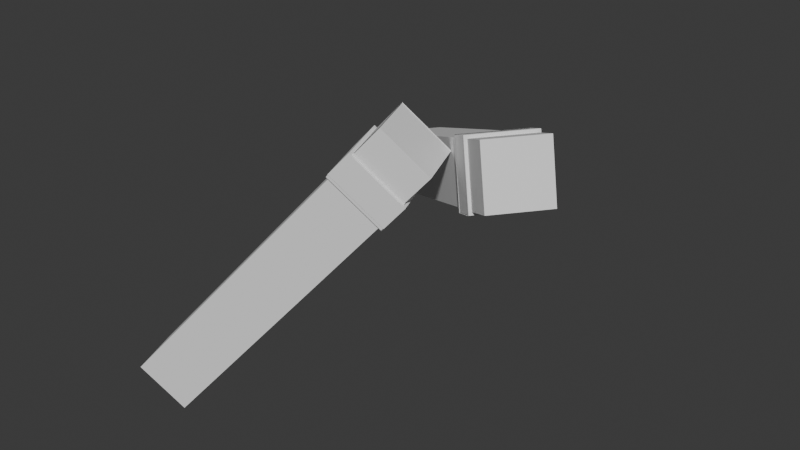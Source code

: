 # Source: untitled.blend  (saved by Blender 4.3.34; exported with 4.5.12 LTS)
import bpy
from mathutils import Matrix  # noqa: F401  (used for matrix-valued properties, if any)

bpy.ops.wm.read_factory_settings(use_empty=True)
scene = bpy.context.scene
scene.name = 'Scene'

# ---- materials (node trees are filled in below, after node groups)
mat_material_001 = bpy.data.materials.new('Material.001')
mat_material_001.roughness = 1.0
mat_none_008 = bpy.data.materials.new('None.008')
mat_none_008.roughness = 1.0

# ---- material node trees
mat_material_001.use_nodes = True; mat_material_001.node_tree.nodes.clear()
_N = mat_material_001.node_tree.nodes; _L = mat_material_001.node_tree.links
n0 = _N.new('ShaderNodeBsdfPrincipled'); n0.name = 'Principled BSDF'; n0.location = (0, 300)
n0.inputs[2].default_value = 1.0
n0.inputs[13].default_value = 0.0
n1 = _N.new('ShaderNodeOutputMaterial'); n1.name = 'Material Output'; n1.location = (280, 300)
_L.new(n0.outputs[0], n1.inputs[0])
n1.is_active_output = True
mat_none_008.use_nodes = True; mat_none_008.node_tree.nodes.clear()
_N = mat_none_008.node_tree.nodes; _L = mat_none_008.node_tree.links
n0 = _N.new('ShaderNodeBsdfPrincipled'); n0.name = 'Principled BSDF'; n0.location = (0, 300)
n0.inputs[2].default_value = 1.0
n0.inputs[13].default_value = 0.0
n1 = _N.new('ShaderNodeOutputMaterial'); n1.name = 'Material Output'; n1.location = (280, 300)
_L.new(n0.outputs[0], n1.inputs[0])
n1.is_active_output = True

# ---- world
world_world = bpy.data.worlds.new('World'); scene.world = world_world
world_world.use_nodes = True; world_world.node_tree.nodes.clear()
_N = world_world.node_tree.nodes; _L = world_world.node_tree.links
n0 = _N.new('ShaderNodeOutputWorld'); n0.name = 'World Output'; n0.location = (300, 300)
n1 = _N.new('ShaderNodeBackground'); n1.name = 'Background'; n1.location = (10, 300)
n1.inputs[0].default_value = (0.05088, 0.05088, 0.05088, 1.0)
_L.new(n1.outputs[0], n0.inputs[0])
n0.is_active_output = True
world_world.color = (0.05088, 0.05088, 0.05088)
world_world.sun_shadow_jitter_overblur = 0.0

# ---- meshes
me_right_wrist_001 = bpy.data.meshes.new('right_wrist.001')
me_right_wrist_001.from_pydata([(-658.8, -1396.0, 484.0), (-1383.0, -708.1, 773.8), (-1045.0, -1396.0, -481.6), (-1769.0, -708.1, -191.9), (-859.7, -1641.0, 564.4), (-1970.0, -953.6, -111.5), (-1246.0, -1641.0, -401.2), (-1584.0, -953.6, 854.1), (-925.2, -1721.0, 590.6), (-1311.0, -1721.0, -375.0), (-2036.0, -1034.0, -85.33), (-1649.0, -1034.0, 880.3), (-937.2, -1736.0, 595.4), (-1323.0, -1736.0, -370.2), (-2048.0, -1048.0, -80.51), (-1662.0, -1048.0, 885.1), (-968.2, -1774.0, 607.8), (-1354.0, -1774.0, -357.8), (-2079.0, -1086.0, -68.14), (-1692.0, -1086.0, 897.5), (628.3, -1087.0, 458.2), (364.9, -208.5, 250.6), (1207.0, -1088.0, -282.2), (944.1, -209.9, -489.8), (227.7, -1281.0, 145.3), (543.5, -404.0, -802.8), (806.8, -1282.0, -595.1), (-35.67, -402.6, -62.35), (166.5, -1310.0, 97.52), (-96.79, -432.2, -110.1), (482.3, -433.6, -850.5), (745.7, -1312.0, -642.9), (-1594.0, -2165.0, -1279.0), (-1859.0, -1287.0, -1486.0), (-1016.0, -2165.0, -2020.0), (-1280.0, -1286.0, -2226.0), (-3300.0, -3272.0, -3805.0), (-3879.0, -3272.0, -3064.0), (-4143.0, -2394.0, -3271.0), (-3565.0, -2394.0, -4011.0), (-151.3, -1466.0, -151.9), (163.0, -587.2, -1099.0), (427.3, -1465.0, -892.7), (-415.7, -587.4, -358.2), (-2194.0, -3174.0, 1044.0), (-2849.0, -2552.0, 1306.0), (-2544.0, -3174.0, 171.6), (-3198.0, -2552.0, 433.5), (-4449.0, -5502.0, 933.9), (-4100.0, -5502.0, 1807.0), (-4755.0, -4880.0, 2069.0), (-5104.0, -4880.0, 1196.0), (-991.0, -1703.0, 563.1), (-1995.0, -1082.0, -47.87), (-1340.0, -1703.0, -309.7), (-1646.0, -1082.0, 824.9), (-352.4, -923.2, 307.6), (-1007.0, -301.6, 569.5), (-701.5, -923.3, -565.1), (-1356.0, -301.6, -303.3), (-682.1, -1326.0, 439.5), (-1686.0, -704.4, -171.4), (-1031.0, -1326.0, -433.3), (-1337.0, -704.4, 701.4), (-735.1, -1391.0, 460.7), (-1390.0, -769.1, 722.6), (-1739.0, -769.1, -150.2), (-1084.0, -1391.0, -412.1), (158.1, -1354.0, 153.3), (-134.4, -382.7, -74.99), (798.3, -1354.0, -666.3), (505.8, -382.5, -894.6), (-79.92, -1470.0, -32.65), (267.8, -497.8, -1080.0), (560.3, -1469.0, -852.2), (-372.4, -498.0, -260.9), (515.5, -377.8, -887.0), (807.9, -1349.0, -658.8), (167.7, -1350.0, 160.8), (-124.8, -378.0, -67.46), (184.9, -538.0, -1145.0), (477.3, -1510.0, -917.1), (-162.9, -1510.0, -97.49), (-455.4, -538.2, -325.8), (452.6, -1522.0, -936.4), (-187.6, -1522.0, -116.8), (160.2, -550.0, -1165.0), (-480.1, -550.2, -345.1), (-645.9, -1392.0, 485.4), (-1379.0, -696.2, 778.4), (-1037.0, -1392.0, -491.4), (-1769.0, -696.2, -198.4), (-851.9, -1646.0, 569.2), (-1978.0, -948.7, -116.3), (-1244.0, -1646.0, -410.1), (-1586.0, -948.7, 863.0), (-917.3, -1726.0, 595.4), (-1309.0, -1726.0, -383.9), (-2044.0, -1029.0, -90.11), (-1652.0, -1029.0, 889.2), (-929.4, -1741.0, 600.2), (-1321.0, -1741.0, -379.1), (-2056.0, -1043.0, -85.29), (-1664.0, -1043.0, 894.0), (-968.2, -1786.0, 614.3), (-1359.0, -1786.0, -362.5), (-2092.0, -1090.0, -69.45), (630.0, -1091.0, 468.3), (364.7, -199.6, 257.3), (1218.0, -1091.0, -282.4), (955.3, -196.2, -494.3), (219.0, -1294.0, 152.9), (552.1, -391.0, -810.4), (813.3, -1289.0, -599.3), (-42.2, -395.7, -58.17), (155.3, -1324.0, 102.0), (-107.6, -429.6, -109.9), (480.6, -429.1, -860.5), (745.9, -1321.0, -649.6), (-1603.0, -2178.0, -1272.0), (-1865.0, -1280.0, -1481.0), (-1009.0, -2172.0, -2024.0), (-1271.0, -1273.0, -2234.0), (-3300.0, -3281.0, -3812.0), (-3890.0, -3286.0, -3060.0), (-4154.0, -2391.0, -3270.0), (-3566.0, -2389.0, -4021.0), (-149.6, -1470.0, -141.9), (174.3, -573.6, -1104.0), (438.1, -1468.0, -892.9), (-415.9, -578.5, -351.5), (-2187.0, -3178.0, 1049.0), (-2852.0, -2547.0, 1315.0), (-2541.0, -3178.0, 162.8), (-3206.0, -2547.0, 428.7), (-4454.0, -5514.0, 929.2), (-4100.0, -5514.0, 1813.0), (-4763.0, -4884.0, 2078.0), (-5117.0, -4884.0, 1194.0), (-978.1, -1699.0, 564.4), (-1995.0, -1070.0, -54.37), (-1332.0, -1699.0, -319.6), (-1641.0, -1070.0, 829.6), (-1003.0, -289.7, 574.1), (-693.0, -919.3, -575.0), (-1356.0, -289.7, -309.8), (-674.3, -1331.0, 444.3), (-1694.0, -699.6, -176.2), (-1029.0, -1331.0, -442.1), (-1339.0, -699.6, 710.2), (-735.1, -1403.0, 467.2), (-1398.0, -773.1, 732.4), (-1752.0, -773.1, -151.5), (-1089.0, -1403.0, -416.7), (149.4, -1367.0, 160.9), (-141.0, -375.8, -70.8), (804.8, -1361.0, -670.5), (514.5, -369.5, -902.2), (-88.57, -1483.0, -25.03), (276.5, -484.8, -1088.0), (566.9, -1476.0, -856.4), (526.7, -364.2, -891.6), (818.7, -1352.0, -659.0), (169.4, -1354.0, 170.8), (-125.0, -369.1, -60.73), (193.5, -525.0, -1153.0), (483.9, -1517.0, -921.2), (-171.6, -1523.0, -89.87), (-461.9, -531.3, -321.6), (452.8, -1530.0, -943.1), (-198.9, -1535.0, -112.3), (158.4, -545.5, -1175.0), (-490.9, -547.5, -344.8), (-970.6, -1230.0, 171.9), (-1053.0, -1206.0, 75.34), (-990.6, -1026.0, 75.36), (-909.5, -1053.0, 171.9), (-782.3, -832.8, -172.1), (-815.4, -887.2, -172.1), (-1076.0, -1530.0, -75.21), (-1079.0, -1418.0, -75.2), (-1079.0, -1418.0, 75.2), (-1076.0, -1530.0, 75.21), (-909.5, -1053.0, -171.9), (-970.6, -1230.0, -171.9), (-996.1, -1439.0, -171.8), (-782.3, -832.8, 172.1), (-715.1, -728.5, 172.1), (-1069.0, -1658.0, 72.09), (-992.9, -1550.0, 172.0), (-815.4, -887.2, 172.1), (-862.3, -802.2, -75.37), (-795.1, -698.7, -75.34), (-1053.0, -1206.0, -75.35), (-183.2, -940.5, -130.3), (-218.1, -927.8, -159.9), (-225.9, -600.2, -153.5), (-180.5, -600.6, -120.8), (-134.4, -831.4, -130.4), (-164.7, -824.2, -158.1), (-795.1, -698.7, 75.34), (-862.3, -802.2, 75.36), (-990.6, -1026.0, -75.36), (-229.0, -820.1, -187.5), (-996.1, -1439.0, 171.8), (-895.9, -857.1, 75.41), (-895.9, -857.1, -75.41), (-240.0, -861.6, -187.5), (-155.3, -905.0, -130.1), (-183.8, -894.8, -157.7), (-1423.0, 249.5, -184.4), (-1805.0, -1878.0, 161.3), (-1849.0, -968.6, 203.8), (-1551.0, -768.2, 191.6), (-1617.0, -978.1, 192.6), (-1665.0, -978.1, 228.4), (-1600.0, -746.3, 232.2), (-1204.0, -438.1, -191.7), (-1204.0, -438.1, 191.7), (-1377.0, -479.4, -232.1), (-1345.0, -521.4, -191.6), (-1872.0, -1064.0, 79.34), (-1872.0, -1064.0, -79.34), (95.5, -518.6, -247.5), (-221.3, -521.3, -222.5), (-1224.0, -389.4, 232.2), (-1345.0, -521.4, 191.6), (-1463.0, -629.3, 191.7), (-1463.0, -629.3, -191.7), (773.9, -520.3, -229.8), (-1503.0, -595.6, -232.2), (-1551.0, -768.2, -191.6), (-1618.0, -1063.0, 70.08), (-1670.0, -1072.0, 82.53), (-1617.0, -978.1, -192.6), (-1618.0, -1063.0, -70.08), (-1670.0, -1072.0, -82.53), (-1665.0, -978.1, -228.4), (850.9, -363.4, -288.7), (784.6, -470.6, -289.9), (94.72, -468.1, -296.2), (789.5, -511.2, -244.6), (796.9, -468.1, -265.6), (-217.7, -470.0, -268.0), (147.0, -429.0, -87.29), (130.4, -573.3, -87.25), (-20.3, -426.2, -88.19), (-18.87, -548.1, -88.6), (90.11, -667.4, -89.86), (88.26, -746.3, -90.89), (153.6, -829.3, -87.08), (158.5, -839.2, 86.4), (-28.2, -648.4, -87.21), (161.4, -855.9, -85.87), (158.3, -877.0, 84.5), (52.91, -860.4, -86.13), (-8.838, -750.0, -87.0), (135.9, -896.5, -83.94), (-955.0, -1234.0, 140.0), (-895.0, -1060.0, 140.0), (-960.0, -1040.0, 63.0), (-1020.0, -1214.0, 63.0), (-769.0, -841.0, -140.0), (-802.0, -895.0, -140.0), (-1042.0, -1529.0, -63.0), (-1042.0, -1529.0, 63.0), (-1045.0, -1420.0, 63.0), (-1045.0, -1420.0, -63.0), (-955.0, -1234.0, -140.0), (-895.0, -1060.0, -140.0), (-980.0, -1440.0, -140.0), (-702.0, -737.0, 140.0), (-769.0, -841.0, 140.0), (-977.0, -1550.0, 140.0), (-802.0, -895.0, 140.0), (-834.0, -820.0, -63.0), (-767.0, -717.0, -63.0), (-1020.0, -1214.0, -63.0), (-163.0, -830.0, -109.0), (-184.0, -824.0, -128.0), (-834.0, -820.0, 63.0), (-767.0, -717.0, 63.0), (-960.0, -1040.0, -63.0), (-980.0, -1440.0, 140.0), (-867.0, -874.0, -63.0), (-867.0, -874.0, 63.0), (-1828.0, -1861.0, 140.0), (-1580.0, -755.0, 175.0), (-1609.0, -742.0, 198.0), (-1673.0, -961.0, 198.0), (-1643.0, -961.0, 175.0), (-1849.0, -961.0, 198.0), (-1216.0, -409.0, 175.0), (-1216.0, -409.0, -175.0), (-1364.0, -496.0, -175.0), (-1383.0, -471.0, -198.0), (-1228.0, -380.0, -198.0), (-1849.0, -1038.0, 72.0), (-1849.0, -1038.0, -72.0), (-217.0, -489.0, -208.0), (96.0, -486.0, -233.0), (-1228.0, -380.0, 198.0), (-1487.0, -609.0, -175.0), (767.0, -486.0, -222.0), (-1511.0, -589.0, -198.0), (-1580.0, -755.0, -175.0), (-1609.0, -742.0, -198.0), (-1673.0, -1038.0, 72.0), (-1643.0, -1038.0, 64.0), (-1643.0, -961.0, -175.0), (-1643.0, -1038.0, -64.0), (-1673.0, -1038.0, -72.0), (-1673.0, -961.0, -198.0), (830.0, -350.0, -263.0), (767.0, -455.0, -263.0), (96.0, -455.0, -263.0), (767.0, -486.0, -233.0), (767.0, -455.0, -251.0), (-214.0, -457.0, -235.0), (121.0, -426.0, 63.0), (105.0, -567.0, -63.0), (121.0, -426.0, -63.0), (5.0, -426.0, -63.0), (6.0, -549.0, -63.0), (67.0, -663.0, -63.0), (133.0, -848.0, 63.0), (130.0, -841.0, -63.0), (67.0, -753.0, -63.0), (-2.0, -647.0, -63.0), (134.0, -854.0, -63.0), (134.0, -862.0, 63.0), (72.0, -841.0, -63.0), (16.0, -741.0, -63.0), (127.0, -869.0, -63.0)], [(238, 239), (218, 225), (292, 293), (292, 301), (278, 279), (319, 321), (182, 188), (313, 314)], [(2, 3, 1, 0), (9, 6, 4, 8), (5, 3, 2, 6), (4, 0, 1, 7), (2, 0, 4, 6), (1, 3, 5, 7), (11, 7, 5, 10), (10, 5, 6, 9), (8, 4, 7, 11), (8, 11, 15, 12), (12, 15, 19, 16), (11, 10, 14, 15), (9, 8, 12, 13), (10, 9, 13, 14), (17, 16, 19, 18), (13, 12, 16, 17), (14, 13, 17, 18), (15, 14, 18, 19), (22, 23, 21, 20), (25, 26, 31, 30), (25, 23, 22, 26), (24, 20, 21, 27), (22, 20, 24, 26), (21, 23, 25, 27), (28, 29, 30, 31), (24, 27, 29, 28), (26, 24, 28, 31), (27, 25, 30, 29), (35, 34, 36, 39), (37, 38, 39, 36), (32, 33, 38, 37), (33, 35, 39, 38), (34, 32, 37, 36), (43, 40, 42, 41), (34, 35, 41, 42), (33, 32, 40, 43), (40, 32, 34, 42), (41, 35, 33, 43), (47, 46, 48, 51), (49, 50, 51, 48), (44, 45, 50, 49), (45, 47, 51, 50), (46, 44, 49, 48), (55, 52, 54, 53), (46, 47, 53, 54), (45, 44, 52, 55), (52, 44, 46, 54), (53, 47, 45, 55), (58, 59, 57, 56), (62, 60, 64, 67), (61, 59, 58, 62), (60, 56, 57, 63), (58, 56, 60, 62), (57, 59, 61, 63), (64, 65, 66, 67), (63, 61, 66, 65), (61, 62, 67, 66), (60, 63, 65, 64), (71, 69, 79, 76), (73, 74, 81, 80), (73, 71, 70, 74), (72, 68, 69, 75), (70, 68, 72, 74), (69, 71, 73, 75), (72, 75, 83, 82), (74, 72, 82, 81), (83, 75, 73, 80), (77, 76, 79, 78), (70, 71, 76, 77), (69, 68, 78, 79), (68, 70, 77, 78), (82, 83, 87, 85), (87, 86, 84, 85), (83, 80, 86, 87), (81, 82, 85, 84), (80, 81, 84, 86), (90, 88, 89, 91), (97, 96, 92, 94), (93, 94, 90, 91), (92, 95, 89, 88), (90, 94, 92, 88), (89, 95, 93, 91), (99, 98, 93, 95), (98, 97, 94, 93), (96, 99, 95, 92), (96, 100, 103, 99), (99, 103, 102, 98), (97, 101, 100, 96), (98, 102, 101, 97), (101, 105, 104, 100), (102, 106, 105, 101), (109, 107, 108, 110), (112, 117, 118, 113), (112, 113, 109, 110), (111, 114, 108, 107), (109, 113, 111, 107), (108, 114, 112, 110), (115, 118, 117, 116), (111, 115, 116, 114), (113, 118, 115, 111), (114, 116, 117, 112), (122, 126, 123, 121), (124, 123, 126, 125), (119, 124, 125, 120), (120, 125, 126, 122), (121, 123, 124, 119), (130, 128, 129, 127), (121, 129, 128, 122), (120, 130, 127, 119), (127, 129, 121, 119), (128, 130, 120, 122), (134, 138, 135, 133), (136, 135, 138, 137), (131, 136, 137, 132), (132, 137, 138, 134), (133, 135, 136, 131), (142, 140, 141, 139), (133, 141, 140, 134), (132, 142, 139, 131), (139, 141, 133, 131), (140, 142, 132, 134), (148, 153, 150, 146), (147, 148, 144, 145), (143, 149, 147, 145), (150, 153, 152, 151), (149, 151, 152, 147), (147, 152, 153, 148), (146, 150, 151, 149), (157, 161, 164, 155), (159, 165, 166, 160), (159, 160, 156, 157), (156, 160, 158, 154), (160, 166, 167, 158), (162, 163, 164, 161), (156, 162, 161, 157), (155, 164, 163, 154), (154, 163, 162, 156), (167, 170, 172, 168), (172, 170, 169, 171), (168, 172, 171, 165), (166, 169, 170, 167), (165, 171, 169, 166), (173, 174, 175, 176), (179, 180, 181, 182), (184, 193, 180, 185), (198, 197, 196, 199), (192, 200, 201, 191), (202, 175, 174, 193), (183, 202, 193, 184), (189, 182, 181, 204), (174, 173, 204, 181), (187, 186, 201, 200), (201, 205, 206, 191), (206, 178, 177, 191), (181, 180, 193, 174), (178, 206, 202, 183), (190, 205, 201, 186), (205, 190, 176, 175), (208, 198, 199, 209), (195, 194, 208, 209), (202, 206, 205, 175), (199, 203, 207, 209), (213, 214, 215, 216), (227, 226, 220, 228), (220, 219, 230, 228), (215, 214, 232, 233), (234, 235, 232, 214), (235, 236, 233, 232), (236, 222, 221, 233), (217, 220, 226, 218), (241, 223, 229), (229, 242, 239, 241), (213, 231, 234, 214), (223, 240, 243, 224), (241, 239, 240, 223), (237, 236, 235, 234), (244, 246, 247, 245), (213, 227, 228, 231), (247, 252, 248, 245), (253, 254, 251), (255, 250, 249, 256), (256, 249, 248, 252), (250, 253, 251), (250, 255, 253), (254, 253, 257), (253, 255, 257), (258, 259, 260, 261), (264, 265, 266, 267), (268, 270, 267, 277), (276, 275, 280, 281), (282, 277, 261, 260), (269, 268, 277, 282), (273, 283, 266, 265), (261, 266, 283, 258), (271, 281, 280, 272), (280, 275, 284, 285), (284, 275, 262, 263), (266, 261, 277, 267), (263, 269, 282, 284), (274, 272, 280, 285), (285, 260, 259, 274), (282, 260, 285, 284), (287, 288, 289, 290), (293, 294, 295, 296), (294, 302, 304, 295), (305, 306, 304, 302), (289, 307, 308, 290), (291, 297, 307, 289), (309, 290, 308, 310), (310, 308, 307, 311), (311, 307, 297, 298), (316, 303, 300), (303, 316, 314, 317), (305, 309, 312, 306), (287, 290, 309, 305), (300, 299, 318, 315), (316, 300, 315, 314), (312, 309, 310, 311), (321, 320, 323, 322), (323, 320, 324, 328), (329, 325, 330), (331, 332, 327, 326), (332, 328, 324, 327), (326, 325, 329), (326, 329, 331), (330, 333, 329), (329, 333, 331)])
me_right_wrist_001.polygons.foreach_set('use_smooth', [True] * 227)
me_right_wrist_001.polygons.foreach_set('material_index', [0, 0, 0, 0, 0, 0, 0, 0, 0, 0, 0, 0, 0, 0, 0, 0, 0, 0, 0, 0, 0, 0, 0, 0, 0, 0, 0, 0, 0, 0, 0, 0, 0, 0, 0, 0, 0, 0, 0, 0, 0, 0, 0, 0, 0, 0, 0, 0, 0, 0, 0, 0, 0, 0, 0, 0, 0, 0, 0, 0, 0, 0, 0, 0, 0, 0, 0, 0, 0, 0, 0, 0, 0, 0, 0, 0, 0, 0, 0, 0, 0, 0, 0, 0, 0, 0, 0, 0, 0, 0, 0, 0, 0, 0, 0, 0, 0, 0, 0, 0, 0, 0, 0, 0, 0, 0, 0, 0, 0, 0, 0, 0, 0, 0, 0, 0, 0, 0, 0, 0, 0, 0, 0, 0, 0, 0, 0, 0, 0, 0, 0, 0, 0, 0, 0, 0, 0, 0, 0, 0, 0, 0, 1, 1, 1, 1, 1, 1, 1, 1, 1, 1, 1, 1, 1, 1, 1, 1, 1, 1, 1, 1, 1, 1, 1, 1, 1, 1, 1, 1, 1, 1, 1, 1, 1, 1, 1, 1, 1, 1, 1, 1, 1, 1, 1, 1, 1, 1, 1, 1, 1, 1, 1, 1, 1, 1, 1, 1, 1, 1, 1, 1, 1, 1, 1, 1, 1, 1, 1, 1, 1, 1, 1, 1, 1, 1, 1, 1, 1, 1, 1, 1, 1, 1, 1, 1, 1])
_k = set([(0, 1), (0, 2), (0, 4), (1, 3), (1, 7), (2, 3), (2, 6), (3, 5), (4, 8), (5, 10), (6, 9), (7, 11), (8, 12), (9, 13), (10, 14), (11, 15), (12, 16), (13, 17), (14, 18), (15, 19), (16, 17), (16, 19), (17, 18), (18, 19), (20, 21), (20, 22), (20, 24), (21, 23), (21, 27), (22, 23), (22, 26), (23, 25), (24, 28), (25, 30), (26, 31), (27, 29), (28, 29), (28, 31), (29, 30), (30, 31), (32, 37), (32, 40), (33, 38), (33, 43), (34, 36), (34, 42), (35, 39), (35, 41), (36, 37), (36, 39), (37, 38), (38, 39), (40, 42), (40, 43), (41, 42), (41, 43), (44, 49), (44, 52), (45, 50), (45, 55), (46, 48), (46, 54), (47, 51), (47, 53), (48, 49), (48, 51), (49, 50), (50, 51), (52, 54), (52, 55), (53, 54), (53, 55), (56, 57), (56, 58), (56, 60), (57, 59), (57, 63), (58, 59), (58, 62), (59, 61), (60, 64), (61, 66), (62, 67), (63, 65), (64, 65), (64, 67), (65, 66), (66, 67), (68, 72), (68, 78), (69, 75), (69, 79), (70, 74), (70, 77), (71, 73), (71, 76), (72, 82), (73, 80), (74, 81), (75, 83), (76, 77), (76, 79), (77, 78), (78, 79), (80, 86), (81, 84), (82, 85), (83, 87), (84, 85), (84, 86), (85, 87), (86, 87), (88, 89), (88, 90), (88, 92), (89, 91), (89, 95), (90, 91), (90, 94), (91, 93), (92, 96), (93, 98), (94, 97), (95, 99), (96, 100), (97, 101), (98, 102), (99, 103), (100, 101), (100, 103), (100, 104), (101, 102), (101, 105), (102, 103), (102, 106), (104, 105), (105, 106), (107, 108), (107, 109), (107, 111), (108, 110), (108, 114), (109, 110), (109, 113), (110, 112), (111, 115), (112, 113), (112, 114), (112, 117), (113, 118), (114, 116), (115, 116), (115, 118), (116, 117), (117, 118), (119, 124), (119, 127), (120, 125), (120, 130), (121, 123), (121, 129), (122, 126), (122, 128), (123, 124), (123, 126), (124, 125), (125, 126), (127, 129), (127, 130), (128, 129), (128, 130), (131, 136), (131, 139), (132, 137), (132, 142), (133, 135), (133, 141), (134, 138), (134, 140), (135, 136), (135, 138), (136, 137), (137, 138), (139, 141), (139, 142), (140, 141), (140, 142), (143, 145), (143, 149), (144, 145), (144, 148), (145, 147), (146, 148), (146, 149), (146, 150), (147, 148), (147, 149), (147, 152), (148, 153), (149, 151), (150, 151), (150, 153), (151, 152), (152, 153), (154, 155), (154, 156), (154, 158), (154, 163), (155, 157), (155, 164), (156, 157), (156, 160), (156, 162), (157, 159), (157, 161), (158, 167), (159, 165), (160, 166), (161, 162), (161, 164), (162, 163), (163, 164), (165, 166), (165, 168), (165, 171), (166, 167), (166, 169), (167, 168), (167, 170), (168, 172), (169, 170), (169, 171), (170, 172), (171, 172), (173, 176), (173, 204), (174, 175), (174, 181), (175, 205), (176, 190), (177, 178), (178, 183), (179, 180), (180, 193), (181, 182), (182, 188), (183, 184), (184, 185), (186, 187), (186, 190), (189, 204), (191, 192), (191, 206), (193, 202), (196, 197), (200, 201), (201, 205), (202, 206), (213, 214), (213, 227), (214, 215), (214, 232), (215, 216), (217, 220), (218, 226), (219, 230), (220, 228), (221, 222), (221, 233), (222, 236), (223, 224), (223, 241), (226, 227), (228, 231), (229, 241), (229, 242), (231, 234), (232, 233), (232, 235), (234, 235), (234, 237), (235, 236), (238, 239), (239, 240), (239, 241), (239, 242), (240, 243), (244, 245), (245, 248), (246, 247), (247, 252), (248, 249), (249, 250), (250, 253), (251, 254), (252, 256), (253, 257), (254, 257), (255, 256), (255, 257), (258, 259), (258, 283), (259, 274), (260, 261), (260, 285), (261, 266), (262, 263), (263, 269), (264, 267), (265, 266), (267, 277), (268, 269), (268, 270), (271, 272), (272, 274), (273, 283), (275, 276), (275, 284), (277, 282), (280, 281), (280, 285), (282, 284), (287, 290), (288, 289), (289, 290), (289, 291), (290, 308), (291, 297), (293, 294), (294, 302), (295, 296), (295, 304), (297, 298), (297, 307), (298, 311), (299, 300), (300, 316), (302, 305), (303, 316), (303, 317), (304, 306), (305, 309), (306, 312), (307, 308), (308, 310), (309, 310), (309, 312), (310, 311), (313, 314), (314, 315), (314, 316), (314, 317), (315, 318), (320, 321), (320, 324), (322, 323), (323, 328), (324, 327), (325, 330), (326, 327), (326, 329), (328, 332), (329, 333), (330, 333), (331, 332), (331, 333)])
me_right_wrist_001.attributes.new('sharp_edge', 'BOOLEAN', 'EDGE').data.foreach_set('value', [ (min(e.vertices), max(e.vertices)) in _k for e in me_right_wrist_001.edges])
_uv = me_right_wrist_001.uv_layers.new(name='UVMap')
_uv.uv.foreach_set('vector', [0.5653, 0.8843, 0.4787, 0.8687, 0.4787, 0.764, 0.5653, 0.7796, 0.01526, 0.8839, 0.01151, 0.8827, 0.01151, 0.7779, 0.01526, 0.7791, 0.9803, 0.6261, 0.9996, 0.6261, 0.9996, 0.734, 0.9803, 0.734, 0.9896, 0.5955, 0.9703, 0.5955, 0.9703, 0.4875, 0.9896, 0.4875, 0.0, 0.879, 0.0, 0.7742, 0.01151, 0.7779, 0.01151, 0.8827, 0.4787, 0.764, 0.4787, 0.8687, 0.4672, 0.8725, 0.4672, 0.7677, 0.4634, 0.7689, 0.4672, 0.7677, 0.4672, 0.8725, 0.4634, 0.8737, 0.974, 0.6261, 0.9803, 0.6261, 0.9803, 0.734, 0.974, 0.734, 0.9959, 0.5955, 0.9896, 0.5955, 0.9896, 0.4875, 0.9959, 0.4875, 0.9959, 0.5955, 0.9959, 0.4875, 0.997, 0.4875, 0.997, 0.5955, 0.997, 0.5955, 0.997, 0.4875, 1.0, 0.4875, 1.0, 0.5955, 0.4634, 0.7689, 0.4634, 0.8737, 0.4628, 0.8739, 0.4628, 0.7692, 0.01526, 0.8839, 0.01526, 0.7791, 0.01595, 0.7793, 0.01595, 0.8841, 0.974, 0.6261, 0.974, 0.734, 0.9729, 0.734, 0.9729, 0.6261, 0.01772, 0.8847, 0.01772, 0.7799, 0.1044, 0.7645, 0.1044, 0.8693, 0.01595, 0.8841, 0.01595, 0.7793, 0.01772, 0.7799, 0.01772, 0.8847, 0.9729, 0.6261, 0.9729, 0.734, 0.9699, 0.734, 0.9699, 0.6261, 0.4628, 0.7692, 0.4628, 0.8739, 0.461, 0.8745, 0.461, 0.7697, 0.8598, 0.1252, 0.8598, 0.04505, 0.9146, 0.0, 0.9146, 0.08017, 0.3965, 0.8776, 0.3965, 0.9632, 0.3893, 0.961, 0.3893, 0.8754, 0.3965, 0.8776, 0.444, 0.8923, 0.444, 0.9779, 0.3965, 0.9632, 0.382, 0.9632, 0.3346, 0.9779, 0.3346, 0.8923, 0.382, 0.8776, 0.915, 0.7122, 0.915, 0.6261, 0.9626, 0.6403, 0.9626, 0.7265, 0.9703, 0.4875, 0.9703, 0.5737, 0.9227, 0.5879, 0.9227, 0.5018, 0.8607, 0.7062, 0.8607, 0.6261, 0.915, 0.6714, 0.915, 0.7515, 0.382, 0.9632, 0.382, 0.8776, 0.3893, 0.8754, 0.3893, 0.961, 0.9626, 0.7265, 0.9626, 0.6403, 0.9699, 0.6425, 0.9699, 0.7287, 0.9227, 0.5018, 0.9227, 0.5879, 0.9154, 0.5901, 0.9154, 0.504, 0.6632, 0.2833, 0.5813, 0.3086, 0.5813, 0.02525, 0.6632, 0.0, 0.8611, 0.5677, 0.8611, 0.4875, 0.9154, 0.5328, 0.9154, 0.6129, 0.5813, 0.3086, 0.4995, 0.2833, 0.4995, 0.0, 0.5813, 0.02525, 0.4995, 0.3081, 0.417, 0.2833, 0.417, 0.0, 0.4995, 0.0248, 0.417, 0.2833, 0.3346, 0.3081, 0.3346, 0.0248, 0.417, 0.0, 0.9145, 0.1252, 0.9145, 0.2055, 0.8598, 0.2504, 0.8598, 0.1702, 0.5813, 0.3086, 0.6632, 0.2833, 0.6632, 0.4623, 0.5813, 0.4875, 0.4995, 0.2833, 0.5813, 0.3086, 0.5813, 0.4875, 0.4995, 0.4623, 0.3346, 0.4871, 0.3346, 0.3081, 0.417, 0.2833, 0.417, 0.4623, 0.417, 0.4623, 0.417, 0.2833, 0.4995, 0.3081, 0.4995, 0.4871, 0.8598, 0.1833, 0.7623, 0.1833, 0.7623, 0.0, 0.8598, 0.0, 0.0268, 0.5793, 0.0, 0.5044, 0.0934, 0.4886, 0.1202, 0.5635, 0.8006, 0.6708, 0.703, 0.6708, 0.703, 0.4875, 0.8006, 0.4875, 0.5709, 0.6173, 0.4776, 0.6014, 0.461, 0.4875, 0.5543, 0.5035, 0.1038, 0.677, 0.01037, 0.6928, 0.0268, 0.5793, 0.1202, 0.5635, 0.5813, 0.6892, 0.5543, 0.764, 0.461, 0.7481, 0.488, 0.6733, 0.7623, 0.1833, 0.8598, 0.1833, 0.8598, 0.299, 0.7623, 0.299, 0.703, 0.6708, 0.8006, 0.6708, 0.8006, 0.7865, 0.703, 0.7865, 0.0, 0.7645, 0.01037, 0.6928, 0.1038, 0.677, 0.0934, 0.7487, 0.488, 0.6733, 0.4776, 0.6014, 0.5709, 0.6173, 0.5813, 0.6892, 0.8032, 0.8953, 0.725, 0.8812, 0.725, 0.7865, 0.8032, 0.8006, 0.1868, 0.8969, 0.1868, 0.8022, 0.1898, 0.8031, 0.1898, 0.8979, 0.1095, 0.8913, 0.1412, 0.8913, 0.1412, 0.9888, 0.1095, 0.9888, 0.9839, 0.988, 0.9522, 0.988, 0.9522, 0.8904, 0.9839, 0.8904, 0.1679, 0.8908, 0.1679, 0.7961, 0.1868, 0.8022, 0.1868, 0.8969, 0.725, 0.7865, 0.725, 0.8812, 0.7061, 0.8873, 0.7061, 0.7927, 0.1898, 0.8031, 0.2682, 0.7892, 0.2682, 0.884, 0.1898, 0.8979, 0.7061, 0.7927, 0.7061, 0.8873, 0.703, 0.8883, 0.703, 0.7936, 0.1095, 0.8913, 0.1095, 0.9888, 0.1044, 0.9888, 0.1044, 0.8913, 0.9839, 0.988, 0.9839, 0.8904, 0.989, 0.8904, 0.989, 0.988, 0.502, 0.9799, 0.502, 0.8846, 0.5032, 0.8843, 0.5032, 0.9796, 0.01276, 0.8886, 0.01276, 0.9834, 0.002927, 0.9804, 0.002927, 0.8856, 0.01276, 0.8886, 0.04096, 0.8973, 0.04096, 0.9921, 0.01276, 0.9834, 0.5325, 0.983, 0.5043, 0.9917, 0.5043, 0.8969, 0.5325, 0.8882, 0.6259, 0.9711, 0.6259, 0.8758, 0.6541, 0.8843, 0.6541, 0.9796, 0.502, 0.8846, 0.502, 0.9799, 0.4738, 0.9884, 0.4738, 0.8931, 0.5325, 0.983, 0.5325, 0.8882, 0.5424, 0.8852, 0.5424, 0.98, 0.6541, 0.9796, 0.6541, 0.8843, 0.664, 0.8873, 0.664, 0.9825, 0.4639, 0.8961, 0.4738, 0.8931, 0.4738, 0.9884, 0.4639, 0.9914, 0.8006, 0.6261, 0.8006, 0.5373, 0.8611, 0.4875, 0.8611, 0.5763, 0.04096, 0.9921, 0.04096, 0.8973, 0.04211, 0.8977, 0.04211, 0.9924, 0.5043, 0.8969, 0.5043, 0.9917, 0.5032, 0.9921, 0.5032, 0.8973, 0.6259, 0.8758, 0.6259, 0.9711, 0.6247, 0.9707, 0.6247, 0.8755, 0.5424, 0.98, 0.5424, 0.8852, 0.5453, 0.8843, 0.5453, 0.9791, 0.8006, 0.6261, 0.8607, 0.6761, 0.8607, 0.7648, 0.8006, 0.7148, 0.4639, 0.8961, 0.4639, 0.9914, 0.461, 0.9923, 0.461, 0.897, 0.664, 0.9825, 0.664, 0.8873, 0.6669, 0.8882, 0.6669, 0.9834, 0.002927, 0.8856, 0.002927, 0.9804, 0.0, 0.9795, 0.0, 0.8847, 0.7693, 0.4218, 0.7693, 0.3158, 0.857, 0.3002, 0.857, 0.4063, 0.7537, 0.4212, 0.7537, 0.3149, 0.7575, 0.3137, 0.7575, 0.42, 0.6869, 0.8755, 0.6869, 0.9849, 0.6669, 0.9848, 0.6669, 0.8756, 0.5563, 0.9938, 0.5563, 0.8843, 0.5763, 0.8844, 0.5763, 0.9936, 0.7693, 0.4159, 0.7575, 0.42, 0.7575, 0.3137, 0.7693, 0.31, 0.857, 0.3002, 0.869, 0.3039, 0.869, 0.4102, 0.857, 0.4063, 0.8727, 0.3051, 0.8727, 0.4114, 0.869, 0.4102, 0.869, 0.3039, 0.6932, 0.8755, 0.6932, 0.9849, 0.6869, 0.9849, 0.6869, 0.8755, 0.55, 0.9938, 0.55, 0.8843, 0.5563, 0.8843, 0.5563, 0.9938, 0.55, 0.9938, 0.5489, 0.9938, 0.5489, 0.8843, 0.55, 0.8843, 0.8727, 0.3051, 0.8734, 0.3053, 0.8734, 0.4116, 0.8727, 0.4114, 0.7537, 0.4212, 0.753, 0.4214, 0.753, 0.3152, 0.7537, 0.3149, 0.6932, 0.8755, 0.6943, 0.8755, 0.6943, 0.9849, 0.6932, 0.9849, 0.753, 0.4214, 0.7508, 0.4219, 0.7508, 0.316, 0.753, 0.3152, 0.6943, 0.8755, 0.6979, 0.8756, 0.6979, 0.9848, 0.6943, 0.9849, 0.8585, 0.9135, 0.8032, 0.8677, 0.8032, 0.7865, 0.8587, 0.8322, 0.9624, 0.1275, 0.9705, 0.1252, 0.9704, 0.212, 0.9627, 0.2145, 0.9624, 0.1275, 0.9627, 0.2145, 0.9145, 0.2291, 0.9145, 0.1422, 0.9222, 0.08926, 0.9225, 0.002217, 0.9705, 0.01706, 0.9706, 0.1039, 0.9702, 0.8738, 0.9221, 0.8883, 0.9218, 0.8007, 0.9703, 0.7865, 0.8754, 0.3002, 0.9237, 0.3144, 0.9234, 0.402, 0.8754, 0.3877, 0.1603, 0.8459, 0.1044, 0.8913, 0.1044, 0.81, 0.1601, 0.7645, 0.9222, 0.08926, 0.9146, 0.08688, 0.9146, 0.0, 0.9225, 0.002217, 0.9221, 0.8883, 0.9142, 0.8904, 0.9142, 0.803, 0.9218, 0.8007, 0.9237, 0.3144, 0.9315, 0.3168, 0.9316, 0.4042, 0.9234, 0.402, 0.1679, 0.2842, 0.1682, 0.0, 0.2512, 0.02554, 0.2512, 0.3095, 0.3288, 0.8508, 0.2729, 0.8961, 0.2729, 0.8148, 0.3285, 0.7694, 0.2512, 0.3092, 0.2512, 0.02545, 0.3343, 0.0, 0.3346, 0.2839, 0.0, 0.309, 4.4e-05, 0.02509, 0.08364, 0.0, 0.08394, 0.2842, 0.08394, 0.2839, 0.08417, 0.0, 0.1679, 0.02499, 0.1679, 0.3087, 0.8587, 0.7865, 0.9142, 0.8321, 0.914, 0.9135, 0.8587, 0.8678, 0.2512, 0.3095, 0.251, 0.489, 0.1679, 0.4635, 0.1679, 0.2842, 0.3346, 0.2839, 0.3345, 0.4635, 0.2515, 0.489, 0.2512, 0.3092, 0.1676, 0.4885, 0.08403, 0.4635, 0.08394, 0.2839, 0.1679, 0.3087, 0.08394, 0.4635, 0.000227, 0.4886, 0.0, 0.309, 0.08394, 0.2842, 0.7623, 0.1164, 0.7621, 0.3002, 0.6633, 0.3002, 0.6632, 0.1164, 0.4291, 0.5789, 0.3346, 0.5628, 0.3619, 0.4871, 0.4564, 0.5031, 0.1679, 0.6729, 0.168, 0.489, 0.2668, 0.489, 0.267, 0.6729, 0.5917, 0.6173, 0.6084, 0.5035, 0.703, 0.4875, 0.6865, 0.6013, 0.3511, 0.6771, 0.3346, 0.5628, 0.4291, 0.5789, 0.4459, 0.6932, 0.5813, 0.6894, 0.6759, 0.6734, 0.703, 0.7494, 0.6084, 0.7653, 0.6632, 0.1164, 0.6633, 0.0, 0.7621, 0.0, 0.7623, 0.1164, 0.267, 0.6729, 0.2668, 0.7892, 0.168, 0.7892, 0.1679, 0.6729, 0.4564, 0.7654, 0.3619, 0.7493, 0.3511, 0.6771, 0.4459, 0.6932, 0.6759, 0.6734, 0.5813, 0.6894, 0.5917, 0.6173, 0.6865, 0.6013, 0.6641, 0.8745, 0.6606, 0.8755, 0.6606, 0.7796, 0.6641, 0.7784, 0.07444, 0.8847, 0.07444, 0.9838, 0.04211, 0.9836, 0.04211, 0.8848, 0.4139, 0.7654, 0.4333, 0.7714, 0.4333, 0.8677, 0.4139, 0.8613, 0.6606, 0.7796, 0.6606, 0.8755, 0.5813, 0.8612, 0.5813, 0.7653, 0.4333, 0.7714, 0.4366, 0.7727, 0.4366, 0.8686, 0.4333, 0.8677, 0.07444, 0.8847, 0.08015, 0.8848, 0.08015, 0.9836, 0.07444, 0.9838, 0.9199, 0.9895, 0.9142, 0.9894, 0.9142, 0.8906, 0.9199, 0.8904, 0.1259, 0.6949, 0.1244, 0.6944, 0.1244, 0.5979, 0.1262, 0.5982, 0.6111, 0.8794, 0.6209, 0.8764, 0.6212, 0.9726, 0.6113, 0.9756, 0.6111, 0.8794, 0.6113, 0.9756, 0.5831, 0.9842, 0.5829, 0.888, 0.1661, 0.5856, 0.1378, 0.594, 0.1376, 0.4973, 0.1658, 0.4889, 0.1378, 0.594, 0.128, 0.597, 0.1277, 0.5003, 0.1376, 0.4973, 0.3339, 0.7694, 0.2729, 0.7189, 0.2729, 0.6291, 0.3341, 0.6795, 0.5831, 0.9842, 0.5813, 0.9846, 0.5813, 0.8886, 0.5829, 0.888, 0.9732, 0.3128, 0.9749, 0.3134, 0.975, 0.4094, 0.9729, 0.409, 0.1658, 0.4889, 0.1679, 0.4885, 0.1678, 0.585, 0.1661, 0.5856, 0.9349, 0.3973, 0.9316, 0.3963, 0.9316, 0.3002, 0.9351, 0.3011, 0.3344, 0.489, 0.3346, 0.579, 0.2729, 0.6291, 0.2729, 0.5392, 0.1643, 0.6096, 0.1678, 0.6107, 0.1679, 0.7072, 0.1641, 0.7063, 0.128, 0.597, 0.1244, 0.5979, 0.1244, 0.5013, 0.1277, 0.5003, 0.6209, 0.8764, 0.6247, 0.8755, 0.6246, 0.9714, 0.6212, 0.9726, 0.2953, 0.2689, 0.2949, 0.2676, 0.2915, 0.2689, 0.2919, 0.2702, 0.3011, 0.267, 0.299, 0.267, 0.299, 0.267, 0.3011, 0.267, 0.2953, 0.2689, 0.2949, 0.2676, 0.299, 0.267, 0.2994, 0.2683, 0.2877, 0.2847, 0.2836, 0.2841, 0.2836, 0.2833, 0.2876, 0.2843, 0.2852, 0.2728, 0.2852, 0.2728, 0.2872, 0.2715, 0.2872, 0.2715, 0.2915, 0.2689, 0.2915, 0.2689, 0.2949, 0.2676, 0.2949, 0.2676, 0.2919, 0.2702, 0.2915, 0.2689, 0.2949, 0.2676, 0.2953, 0.2689, 0.3016, 0.2683, 0.3011, 0.267, 0.299, 0.267, 0.2994, 0.2683, 0.2949, 0.2676, 0.2953, 0.2689, 0.2994, 0.2683, 0.299, 0.267, 0.2856, 0.2741, 0.2876, 0.2727, 0.2872, 0.2715, 0.2852, 0.2728, 0.2872, 0.2715, 0.2883, 0.2708, 0.2883, 0.2708, 0.2872, 0.2715, 0.2883, 0.2708, 0.2887, 0.2721, 0.2876, 0.2727, 0.2872, 0.2715, 0.299, 0.267, 0.299, 0.267, 0.2949, 0.2676, 0.2949, 0.2676, 0.2887, 0.2721, 0.2883, 0.2708, 0.2915, 0.2689, 0.2919, 0.2702, 0.2887, 0.2721, 0.2883, 0.2708, 0.2872, 0.2715, 0.2876, 0.2727, 0.2883, 0.2708, 0.2887, 0.2721, 0.2919, 0.2702, 0.2915, 0.2689, 0.2889, 0.2844, 0.2877, 0.2847, 0.2876, 0.2843, 0.2888, 0.284, 0.2894, 0.2833, 0.2896, 0.2838, 0.2889, 0.2844, 0.2888, 0.284, 0.2915, 0.2689, 0.2883, 0.2708, 0.2883, 0.2708, 0.2915, 0.2689, 0.2876, 0.2843, 0.2875, 0.2833, 0.2882, 0.283, 0.2888, 0.284, 0.2856, 0.2568, 0.2896, 0.2554, 0.2896, 0.2548, 0.2853, 0.2562, 0.2827, 0.2587, 0.2806, 0.2611, 0.2806, 0.2611, 0.2827, 0.2587, 0.2806, 0.2611, 0.2801, 0.2608, 0.2823, 0.2582, 0.2827, 0.2587, 0.2896, 0.2548, 0.2896, 0.2554, 0.2912, 0.2554, 0.2911, 0.2548, 0.2896, 0.2554, 0.2912, 0.2554, 0.2912, 0.2554, 0.2896, 0.2554, 0.2912, 0.2554, 0.2911, 0.2548, 0.2911, 0.2548, 0.2912, 0.2554, 0.2911, 0.2548, 0.2911, 0.2513, 0.2911, 0.2513, 0.2911, 0.2548, 0.2789, 0.2641, 0.2806, 0.2611, 0.2806, 0.2611, 0.2789, 0.2641, 0.2813, 0.3033, 0.281, 0.29, 0.2813, 0.3033, 0.2813, 0.3033, 0.2807, 0.3033, 0.2807, 0.3033, 0.2813, 0.3033, 0.2856, 0.2568, 0.2856, 0.2568, 0.2896, 0.2554, 0.2896, 0.2554, 0.281, 0.29, 0.2804, 0.29, 0.2803, 0.2839, 0.2809, 0.2838, 0.2813, 0.3033, 0.2807, 0.3033, 0.2804, 0.29, 0.281, 0.29, 0.2896, 0.2548, 0.2911, 0.2548, 0.2912, 0.2554, 0.2896, 0.2554, 0.2798, 0.2905, 0.2798, 0.2882, 0.2822, 0.2882, 0.2826, 0.2901, 0.2856, 0.2568, 0.2827, 0.2587, 0.2827, 0.2587, 0.2856, 0.2568, 0.2822, 0.2882, 0.2841, 0.288, 0.2845, 0.2894, 0.2826, 0.2901, 0.2883, 0.2906, 0.2885, 0.2906, 0.2882, 0.2906, 0.288, 0.2894, 0.288, 0.2905, 0.2863, 0.2893, 0.286, 0.2883, 0.286, 0.2883, 0.2863, 0.2893, 0.2845, 0.2894, 0.2841, 0.288, 0.288, 0.2905, 0.2883, 0.2906, 0.2882, 0.2906, 0.288, 0.2905, 0.288, 0.2894, 0.2883, 0.2906, 0.2885, 0.2906, 0.2883, 0.2906, 0.2886, 0.2905, 0.2883, 0.2906, 0.288, 0.2894, 0.2886, 0.2905, 0.4013, 0.2665, 0.3978, 0.2678, 0.3974, 0.2665, 0.4008, 0.2652, 0.4071, 0.2647, 0.4071, 0.2647, 0.4049, 0.2647, 0.4049, 0.2647, 0.4013, 0.2665, 0.4053, 0.2659, 0.4049, 0.2647, 0.4008, 0.2652, 0.3911, 0.2705, 0.3931, 0.2691, 0.3931, 0.2691, 0.3911, 0.2705, 0.3974, 0.2665, 0.4008, 0.2652, 0.4008, 0.2652, 0.3974, 0.2665, 0.3978, 0.2678, 0.4013, 0.2665, 0.4008, 0.2652, 0.3974, 0.2665, 0.4075, 0.2659, 0.4053, 0.2659, 0.4049, 0.2647, 0.4071, 0.2647, 0.4008, 0.2652, 0.4049, 0.2647, 0.4053, 0.2659, 0.4013, 0.2665, 0.3915, 0.2717, 0.3911, 0.2705, 0.3931, 0.2691, 0.3936, 0.2704, 0.3931, 0.2691, 0.3931, 0.2691, 0.3942, 0.2684, 0.3942, 0.2684, 0.3942, 0.2684, 0.3931, 0.2691, 0.3936, 0.2704, 0.3946, 0.2697, 0.4049, 0.2647, 0.4008, 0.2652, 0.4008, 0.2652, 0.4049, 0.2647, 0.3946, 0.2697, 0.3978, 0.2678, 0.3974, 0.2665, 0.3942, 0.2684, 0.3946, 0.2697, 0.3936, 0.2704, 0.3931, 0.2691, 0.3942, 0.2684, 0.3942, 0.2684, 0.3974, 0.2665, 0.3978, 0.2678, 0.3946, 0.2697, 0.3974, 0.2665, 0.3974, 0.2665, 0.3942, 0.2684, 0.3942, 0.2684, 0.3915, 0.2544, 0.3912, 0.2538, 0.3955, 0.2524, 0.3956, 0.253, 0.3848, 0.2617, 0.3865, 0.2588, 0.386, 0.2584, 0.3843, 0.2615, 0.3865, 0.2588, 0.3887, 0.2563, 0.3883, 0.2558, 0.386, 0.2584, 0.3915, 0.2544, 0.3912, 0.2538, 0.3883, 0.2558, 0.3887, 0.2563, 0.3955, 0.2524, 0.3971, 0.2524, 0.3971, 0.253, 0.3956, 0.253, 0.3955, 0.249, 0.397, 0.2489, 0.3971, 0.2524, 0.3955, 0.2524, 0.3956, 0.253, 0.3956, 0.253, 0.3971, 0.253, 0.3971, 0.253, 0.3971, 0.253, 0.3971, 0.253, 0.3971, 0.2524, 0.3971, 0.2524, 0.3971, 0.2524, 0.3971, 0.2524, 0.397, 0.2489, 0.397, 0.2489, 0.3872, 0.3009, 0.3872, 0.3009, 0.3869, 0.2876, 0.3872, 0.3009, 0.3872, 0.3009, 0.3866, 0.3009, 0.3866, 0.3009, 0.3915, 0.2544, 0.3956, 0.253, 0.3955, 0.2524, 0.3912, 0.2538, 0.3915, 0.2544, 0.3956, 0.253, 0.3956, 0.253, 0.3915, 0.2544, 0.3869, 0.2876, 0.3869, 0.2814, 0.3862, 0.2815, 0.3863, 0.2876, 0.3872, 0.3009, 0.3869, 0.2876, 0.3863, 0.2876, 0.3866, 0.3009, 0.3955, 0.2524, 0.3956, 0.253, 0.3971, 0.253, 0.3971, 0.2524, 0.3858, 0.2882, 0.3885, 0.2878, 0.3881, 0.2858, 0.3857, 0.2859, 0.3881, 0.2858, 0.3885, 0.2878, 0.3904, 0.287, 0.3901, 0.2856, 0.3942, 0.2882, 0.3941, 0.2882, 0.3944, 0.2882, 0.3939, 0.287, 0.3919, 0.2859, 0.3922, 0.2869, 0.394, 0.2881, 0.3919, 0.2859, 0.3901, 0.2856, 0.3904, 0.287, 0.3922, 0.2869, 0.394, 0.2881, 0.3941, 0.2882, 0.3942, 0.2882, 0.394, 0.2881, 0.3942, 0.2882, 0.3939, 0.287, 0.3944, 0.2882, 0.3945, 0.2881, 0.3942, 0.2882, 0.3942, 0.2882, 0.3945, 0.2881, 0.3939, 0.287])
me_right_wrist_001.materials.append(mat_material_001)
me_right_wrist_001.materials.append(mat_none_008)
me_right_wrist_001.update()
me_right_wrist_001.normals_split_custom_set([tuple(v) for v in zip(*[iter([0.614, 0.7501, -0.2456, 0.614, 0.7501, -0.2456, 0.614, 0.7501, -0.2456, 0.614, 0.7501, -0.2456, 0.6965, -0.6613, -0.2786, 0.6965, -0.6613, -0.2786, 0.6965, -0.6613, -0.2786, 0.6965, -0.6613, -0.2786, -0.3714, -1.127e-07, -0.9285, -0.3714, 9.183e-08, -0.9285, -0.3714, 9.183e-08, -0.9285, -0.3714, -1.127e-07, -0.9285, 0.3714, 2.829e-08, 0.9285, 0.3714, 9.183e-08, 0.9285, 0.3714, 9.183e-08, 0.9285, 0.3714, 2.829e-08, 0.9285, 0.6965, -0.6613, -0.2786, 0.6965, -0.6613, -0.2786, 0.6965, -0.6613, -0.2786, 0.6965, -0.6613, -0.2786, -0.6965, 0.6613, 0.2786, -0.6965, 0.6613, 0.2786, -0.6965, 0.6613, 0.2786, -0.6965, 0.6613, 0.2786, -0.6965, 0.6613, 0.2786, -0.6965, 0.6613, 0.2786, -0.6965, 0.6613, 0.2786, -0.6965, 0.6613, 0.2786, -0.3714, -1.586e-07, -0.9285, -0.3714, -1.127e-07, -0.9285, -0.3714, -1.127e-07, -0.9285, -0.3714, -1.586e-07, -0.9285, 0.3714, -1.762e-08, 0.9285, 0.3714, 2.829e-08, 0.9285, 0.3714, 2.829e-08, 0.9285, 0.3714, -1.762e-08, 0.9285, 0.3714, -1.762e-08, 0.9285, 0.3714, -1.762e-08, 0.9285, 0.3714, -2.983e-07, 0.9285, 0.3714, -2.983e-07, 0.9285, 0.3714, -2.983e-07, 0.9285, 0.3714, -2.983e-07, 0.9285, 0.3714, -5.965e-07, 0.9285, 0.3714, -5.965e-07, 0.9285, -0.6965, 0.6613, 0.2786, -0.6965, 0.6613, 0.2786, -0.6965, 0.6613, 0.2786, -0.6965, 0.6613, 0.2786, 0.6965, -0.6613, -0.2786, 0.6965, -0.6613, -0.2786, 0.6965, -0.6613, -0.2786, 0.6965, -0.6613, -0.2786, -0.3714, -1.586e-07, -0.9285, -0.3714, -1.586e-07, -0.9285, -0.3714, -5.965e-07, -0.9285, -0.3714, -5.965e-07, -0.9285, -0.614, -0.7501, 0.2456, -0.614, -0.7501, 0.2456, -0.614, -0.7501, 0.2456, -0.614, -0.7501, 0.2456, 0.6965, -0.6613, -0.2786, 0.6965, -0.6613, -0.2786, 0.6965, -0.6613, -0.2786, 0.6965, -0.6613, -0.2786, -0.3714, -5.965e-07, -0.9285, -0.3714, -5.965e-07, -0.9285, -0.3714, -1.193e-06, -0.9285, -0.3714, -1.193e-06, -0.9285, -0.6965, 0.6613, 0.2786, -0.6965, 0.6613, 0.2786, -0.6965, 0.6613, 0.2786, -0.6965, 0.6613, 0.2786, 0.7362, 0.3567, 0.5752, 0.7362, 0.3567, 0.5752, 0.7362, 0.3567, 0.5752, 0.7362, 0.3567, 0.5752, 0.6161, -0.001468, -0.7877, 0.6161, -0.001468, -0.7877, 0.6161, -0.001468, -0.7877, 0.6161, -0.001468, -0.7877, 0.6161, -0.001468, -0.7877, 0.6161, -0.001468, -0.7877, 0.6161, -0.001468, -0.7877, 0.6161, -0.001468, -0.7877, -0.6161, 0.001467, 0.7877, -0.6161, 0.001468, 0.7877, -0.6161, 0.001468, 0.7877, -0.6161, 0.001467, 0.7877, 0.2801, -0.9342, 0.2209, 0.2801, -0.9342, 0.2209, 0.2801, -0.9342, 0.2209, 0.2801, -0.9342, 0.2209, -0.2801, 0.9342, -0.2209, -0.2801, 0.9342, -0.2209, -0.2801, 0.9342, -0.2209, -0.2801, 0.9342, -0.2209, -0.7362, -0.3567, -0.5752, -0.7362, -0.3567, -0.5752, -0.7362, -0.3567, -0.5752, -0.7362, -0.3567, -0.5752, -0.6161, 0.001467, 0.7877, -0.6161, 0.001467, 0.7877, -0.6161, 0.001467, 0.7877, -0.6161, 0.001467, 0.7877, 0.2801, -0.9342, 0.2209, 0.2801, -0.9342, 0.2209, 0.2801, -0.9342, 0.2209, 0.2801, -0.9342, 0.2209, -0.2801, 0.9342, -0.2209, -0.2801, 0.9342, -0.2209, -0.2801, 0.9342, -0.2209, -0.2801, 0.9342, -0.2209, 0.6156, 0.0001632, -0.788, 0.6156, 0.0001632, -0.788, 0.6156, 0.0001633, -0.788, 0.6156, 0.0001633, -0.788, -0.7362, -0.3567, -0.5752, -0.7362, -0.3567, -0.5752, -0.7362, -0.3567, -0.5752, -0.7362, -0.3567, -0.5752, -0.6156, -0.0001628, 0.788, -0.6156, -0.0001628, 0.788, -0.6156, -0.0001627, 0.788, -0.6156, -0.0001627, 0.788, -0.2812, 0.9342, -0.2195, -0.2812, 0.9342, -0.2195, -0.2812, 0.9342, -0.2195, -0.2812, 0.9342, -0.2195, 0.2812, -0.9342, 0.2195, 0.2812, -0.9342, 0.2195, 0.2812, -0.9342, 0.2195, 0.2812, -0.9342, 0.2195, 0.7362, 0.3567, 0.5752, 0.7362, 0.3567, 0.5752, 0.7362, 0.3567, 0.5752, 0.7362, 0.3567, 0.5752, 0.6156, 0.0001632, -0.788, 0.6156, 0.0001632, -0.788, 0.6156, 0.000163, -0.788, 0.6156, 0.000163, -0.788, -0.6156, -0.0001628, 0.788, -0.6156, -0.0001628, 0.788, -0.6156, -0.0001629, 0.788, -0.6156, -0.0001629, 0.788, 0.2812, -0.9342, 0.2195, 0.2812, -0.9342, 0.2195, 0.2812, -0.9342, 0.2195, 0.2812, -0.9342, 0.2195, -0.2812, 0.9342, -0.2195, -0.2812, 0.9342, -0.2195, -0.2812, 0.9342, -0.2195, -0.2812, 0.9342, -0.2195, -0.3714, -6.383e-08, -0.9285, -0.3714, -6.383e-08, -0.9285, -0.3714, -4.285e-08, -0.9285, -0.3714, -4.285e-08, -0.9285, -0.614, -0.7501, 0.2456, -0.614, -0.7501, 0.2456, -0.614, -0.7501, 0.2456, -0.614, -0.7501, 0.2456, 0.3714, 2.5e-08, 0.9285, 0.3714, 2.5e-08, 0.9285, 0.3714, -8.569e-08, 0.9285, 0.3714, -8.569e-08, 0.9285, -0.6965, 0.6613, 0.2786, -0.6965, 0.6613, 0.2786, -0.6965, 0.6613, 0.2786, -0.6965, 0.6613, 0.2786, 0.6965, -0.6613, -0.2786, 0.6965, -0.6613, -0.2786, 0.6965, -0.6613, -0.2786, 0.6965, -0.6613, -0.2786, 0.614, 0.7501, -0.2456, 0.614, 0.7501, -0.2456, 0.614, 0.7501, -0.2456, 0.614, 0.7501, -0.2456, -0.3714, -6.383e-08, -0.9285, -0.3714, -6.383e-08, -0.9285, -0.3714, -8.481e-08, -0.9285, -0.3714, -8.481e-08, -0.9285, 0.3714, 2.5e-08, 0.9285, 0.3714, 2.5e-08, 0.9285, 0.3714, 1.357e-07, 0.9285, 0.3714, 1.357e-07, 0.9285, 0.6965, -0.6613, -0.2786, 0.6965, -0.6613, -0.2786, 0.6965, -0.6613, -0.2786, 0.6965, -0.6613, -0.2786, -0.6965, 0.6613, 0.2786, -0.6965, 0.6613, 0.2786, -0.6965, 0.6613, 0.2786, -0.6965, 0.6613, 0.2786, 0.614, 0.7501, -0.2456, 0.614, 0.7501, -0.2456, 0.614, 0.7501, -0.2456, 0.614, 0.7501, -0.2456, 0.6965, -0.6613, -0.2786, 0.6965, -0.6613, -0.2786, 0.6965, -0.6613, -0.2786, 0.6965, -0.6613, -0.2786, -0.3714, 5.549e-07, -0.9285, -0.3714, -4.643e-08, -0.9285, -0.3714, -4.643e-08, -0.9285, -0.3714, 5.549e-07, -0.9285, 0.3714, 4.643e-08, 0.9285, 0.3714, 9.286e-08, 0.9285, 0.3714, 9.286e-08, 0.9285, 0.3714, 4.643e-08, 0.9285, 0.6965, -0.6613, -0.2786, 0.6965, -0.6613, -0.2786, 0.6965, -0.6613, -0.2786, 0.6965, -0.6613, -0.2786, -0.6965, 0.6613, 0.2786, -0.6965, 0.6613, 0.2786, -0.6965, 0.6613, 0.2786, -0.6965, 0.6613, 0.2786, -0.614, -0.7501, 0.2456, -0.614, -0.7501, 0.2456, -0.614, -0.7501, 0.2456, -0.614, -0.7501, 0.2456, -0.6965, 0.6613, 0.2786, -0.6965, 0.6613, 0.2786, -0.6965, 0.6613, 0.2786, -0.6965, 0.6613, 0.2786, -0.3714, 5.549e-07, -0.9285, -0.3714, 5.549e-07, -0.9285, -0.3714, 1.156e-06, -0.9285, -0.3714, 1.156e-06, -0.9285, 0.3714, 4.643e-08, 0.9285, 0.3714, 4.643e-08, 0.9285, 0.3714, 0.0, 0.9285, 0.3714, 0.0, 0.9285, -0.2812, 0.9342, -0.2195, -0.2812, 0.9342, -0.2195, -0.2812, 0.9342, -0.2195, -0.2812, 0.9342, -0.2195, 0.6156, 0.0001633, -0.788, 0.6156, 0.0001633, -0.788, 0.6156, 0.0001626, -0.7881, 0.6156, 0.0001626, -0.7881, 0.6156, 0.0001633, -0.788, 0.6156, 0.0001642, -0.788, 0.6156, 0.0001642, -0.788, 0.6156, 0.0001633, -0.788, -0.6156, -0.0001631, 0.788, -0.6156, -0.0001633, 0.788, -0.6156, -0.0001633, 0.788, -0.6156, -0.0001631, 0.788, 0.2812, -0.9342, 0.2195, 0.2812, -0.9342, 0.2195, 0.2812, -0.9342, 0.2195, 0.2812, -0.9342, 0.2195, -0.2812, 0.9342, -0.2195, -0.2812, 0.9342, -0.2195, -0.2812, 0.9342, -0.2195, -0.2812, 0.9342, -0.2195, -0.6156, -0.0001631, 0.788, -0.6156, -0.0001631, 0.788, -0.6156, -0.0001625, 0.7881, -0.6156, -0.0001625, 0.7881, 0.2812, -0.9342, 0.2195, 0.2812, -0.9342, 0.2195, 0.2812, -0.9342, 0.2195, 0.2812, -0.9342, 0.2195, -0.2812, 0.9342, -0.2195, -0.2812, 0.9342, -0.2195, -0.2812, 0.9342, -0.2195, -0.2812, 0.9342, -0.2195, 0.7362, 0.3567, 0.5752, 0.7362, 0.3567, 0.5752, 0.7362, 0.3567, 0.5752, 0.7362, 0.3567, 0.5752, 0.6156, 0.0001642, -0.788, 0.6156, 0.0001642, -0.788, 0.6156, 0.0001653, -0.788, 0.6156, 0.0001653, -0.788, -0.6156, -0.0001633, 0.788, -0.6156, -0.0001633, 0.788, -0.6156, -0.0001635, 0.788, -0.6156, -0.0001635, 0.788, 0.2812, -0.9342, 0.2195, 0.2812, -0.9342, 0.2195, 0.2812, -0.9342, 0.2195, 0.2812, -0.9342, 0.2195, -0.6156, -0.0001625, 0.7881, -0.6156, -0.0001625, 0.7881, -0.6156, -0.0001619, 0.7881, -0.6156, -0.0001619, 0.7881, -0.7362, -0.3567, -0.5752, -0.7362, -0.3567, -0.5752, -0.7362, -0.3567, -0.5752, -0.7362, -0.3567, -0.5752, -0.2812, 0.9342, -0.2195, -0.2812, 0.9342, -0.2195, -0.2812, 0.9342, -0.2195, -0.2812, 0.9342, -0.2195, 0.2812, -0.9342, 0.2195, 0.2812, -0.9342, 0.2195, 0.2812, -0.9342, 0.2195, 0.2812, -0.9342, 0.2195, 0.6156, 0.0001626, -0.7881, 0.6156, 0.0001626, -0.7881, 0.6156, 0.0001617, -0.7881, 0.6156, 0.0001617, -0.7881, -0.614, -0.7501, 0.2456, -0.614, -0.7501, 0.2456, -0.614, -0.7501, 0.2456, -0.614, -0.7501, 0.2456, -0.6965, 0.6613, 0.2786, -0.6965, 0.6613, 0.2786, -0.6977, 0.6598, 0.2791, -0.6977, 0.6598, 0.2791, 0.3701, -0.001497, 0.929, 0.3701, -0.001497, 0.929, 0.3689, -0.002997, 0.9295, 0.3689, -0.002997, 0.9295, -0.3726, -0.001497, -0.928, -0.3726, -0.001497, -0.928, -0.3738, -0.002997, -0.9275, -0.3738, -0.002997, -0.9275, -0.6989, 0.6583, 0.2795, -0.6977, 0.6598, 0.2791, -0.6977, 0.6598, 0.2791, -0.6989, 0.6583, 0.2795, 0.694, -0.6643, -0.2776, 0.6952, -0.6628, -0.2781, 0.6952, -0.6628, -0.2781, 0.694, -0.6643, -0.2776, 0.6965, -0.6613, -0.2786, 0.6965, -0.6613, -0.2786, 0.6952, -0.6628, -0.2781, 0.6952, -0.6628, -0.2781, 0.3714, -2.898e-07, 0.9285, 0.3714, -2.898e-07, 0.9285, 0.3701, -0.001497, 0.929, 0.3701, -0.001497, 0.929, -0.3714, -1.187e-06, -0.9285, -0.3714, -1.187e-06, -0.9285, -0.3726, -0.001497, -0.928, -0.3726, -0.001497, -0.928, -0.3714, -1.187e-06, -0.9285, -0.3714, -2.097e-06, -0.9285, -0.3714, -2.097e-06, -0.9285, -0.3714, -1.187e-06, -0.9285, 0.6965, -0.6613, -0.2786, 0.6965, -0.6613, -0.2786, 0.6965, -0.6613, -0.2786, 0.6965, -0.6613, -0.2786, -0.6965, 0.6613, 0.2786, -0.6965, 0.6613, 0.2786, -0.6965, 0.6613, 0.2786, -0.6965, 0.6613, 0.2786, 0.3714, -2.898e-07, 0.9285, 0.3714, -2.356e-08, 0.9285, 0.3714, -2.356e-08, 0.9285, 0.3714, -2.898e-07, 0.9285, -0.6827, 0.6778, 0.2731, -0.6827, 0.6778, 0.2731, -0.6827, 0.6778, 0.2731, -0.6827, 0.6778, 0.2731, 0.3849, 0.01661, 0.9228, 0.3849, 0.01661, 0.9228, 0.3849, 0.01661, 0.9228, 0.3849, 0.01661, 0.9228, -0.7353, -0.3542, -0.5778, -0.7353, -0.3542, -0.5778, -0.7353, -0.3542, -0.5778, -0.7353, -0.3542, -0.5778, -0.5912, 0.01624, 0.8064, -0.5912, 0.01624, 0.8064, -0.5912, 0.01624, 0.8064, -0.5912, 0.01624, 0.8064, -0.6181, 0.004786, 0.7861, -0.6181, 0.004786, 0.7861, -0.6181, 0.004786, 0.7861, -0.6181, 0.004786, 0.7861, 0.6177, -0.004344, -0.7864, 0.6177, -0.004371, -0.7864, 0.6126, -0.006138, -0.7903, 0.6126, -0.006138, -0.7903, -0.2862, 0.9321, -0.222, -0.2817, 0.9345, -0.2177, -0.2817, 0.9345, -0.2177, -0.2862, 0.9321, -0.222, 0.2818, -0.9346, 0.217, 0.2818, -0.9346, 0.217, 0.2818, -0.9346, 0.217, 0.2818, -0.9346, 0.217, 0.7353, 0.3542, 0.5778, 0.7353, 0.3542, 0.5778, 0.7353, 0.3542, 0.5778, 0.7353, 0.3542, 0.5778, 0.6177, -0.004344, -0.7864, 0.6228, -0.002566, -0.7824, 0.6228, -0.002566, -0.7824, 0.6177, -0.004371, -0.7864, -0.2817, 0.9345, -0.2177, -0.2772, 0.9368, -0.2134, -0.2772, 0.9368, -0.2134, -0.2817, 0.9345, -0.2177, 0.3074, -0.9211, 0.2387, 0.3074, -0.9211, 0.2387, 0.3074, -0.9211, 0.2387, 0.3074, -0.9211, 0.2387, -0.6163, 0.003155, 0.7875, -0.6157, 0.002842, 0.788, -0.6157, 0.002842, 0.788, -0.6163, 0.003152, 0.7875, 0.7353, 0.3542, 0.5778, 0.7353, 0.3542, 0.5778, 0.7353, 0.3542, 0.5778, 0.7353, 0.3542, 0.5778, 0.6161, -0.003281, -0.7877, 0.6169, -0.003508, -0.787, 0.6169, -0.003508, -0.787, 0.616, -0.003279, -0.7877, 0.2836, -0.9341, 0.217, 0.2837, -0.9338, 0.2178, 0.2837, -0.9338, 0.2178, 0.2836, -0.9341, 0.217, -0.2839, 0.9339, -0.2172, -0.2836, 0.9343, -0.2162, -0.2836, 0.9343, -0.2162, -0.2839, 0.9339, -0.2172, -0.7353, -0.3542, -0.5778, -0.7353, -0.3542, -0.5778, -0.7353, -0.3542, -0.5778, -0.7353, -0.3542, -0.5778, -0.6163, 0.003152, 0.7875, -0.617, 0.003465, 0.787, -0.617, 0.003465, 0.787, -0.6163, 0.003155, 0.7875, 0.616, -0.003279, -0.7877, 0.6152, -0.003052, -0.7884, 0.6152, -0.003052, -0.7884, 0.6161, -0.003281, -0.7877, -0.2842, 0.9336, -0.2182, -0.2842, 0.9336, -0.2182, -0.2839, 0.9339, -0.2172, -0.2839, 0.9339, -0.2172, 0.2835, -0.9343, 0.2161, 0.2835, -0.9343, 0.2161, 0.2836, -0.9341, 0.217, 0.2836, -0.9341, 0.217, 0.3713, -9.418e-05, 0.9285, 0.3716, 0.0003251, 0.9284, 0.3716, 0.0003251, 0.9284, 0.3713, -9.418e-05, 0.9285, 0.614, 0.7501, -0.2456, 0.614, 0.7501, -0.2456, 0.614, 0.7501, -0.2456, 0.614, 0.7501, -0.2456, -0.3714, -9.448e-05, -0.9285, -0.3711, 0.0003248, -0.9286, -0.3711, 0.0003248, -0.9286, -0.3714, -9.448e-05, -0.9285, 0.6964, -0.6614, -0.2785, 0.6967, -0.661, -0.2787, 0.6967, -0.661, -0.2787, 0.6964, -0.6614, -0.2785, -0.6965, 0.6612, 0.2786, -0.6962, 0.6616, 0.2785, -0.6962, 0.6616, 0.2785, -0.6965, 0.6612, 0.2786, -0.614, -0.7501, 0.2456, -0.614, -0.7501, 0.2456, -0.614, -0.7501, 0.2456, -0.614, -0.7501, 0.2456, 0.3713, -9.418e-05, 0.9285, 0.3709, -0.0005135, 0.9287, 0.3709, -0.0005135, 0.9287, 0.3713, -9.418e-05, 0.9285, -0.3714, -9.448e-05, -0.9285, -0.3718, -0.0005138, -0.9283, -0.3718, -0.0005138, -0.9283, -0.3714, -9.448e-05, -0.9285, -0.6969, 0.6608, 0.2787, -0.6969, 0.6608, 0.2787, -0.6965, 0.6612, 0.2786, -0.6965, 0.6612, 0.2786, 0.696, -0.6618, -0.2784, 0.696, -0.6618, -0.2784, 0.6964, -0.6614, -0.2785, 0.6964, -0.6614, -0.2785, -0.6878, 0.6717, 0.2751, -0.6878, 0.6717, 0.2751, -0.6878, 0.6717, 0.2751, -0.6878, 0.6717, 0.2751, 0.3699, -0.001848, 0.9291, 0.3699, -0.001848, 0.9291, 0.3699, -0.001848, 0.9291, 0.3699, -0.001848, 0.9291, 0.695, -0.6632, -0.278, 0.695, -0.6632, -0.278, 0.695, -0.6632, -0.278, 0.695, -0.6632, -0.278, 0.614, 0.7501, -0.2456, 0.614, 0.7501, -0.2456, 0.614, 0.7501, -0.2456, 0.614, 0.7501, -0.2456, 0.705, -0.6508, -0.282, 0.705, -0.6508, -0.282, 0.705, -0.6508, -0.282, 0.705, -0.6508, -0.282, 0.3799, 0.01045, 0.925, 0.3799, 0.01045, 0.925, 0.3799, 0.01045, 0.925, 0.3799, 0.01045, 0.925, -0.3628, 0.01045, -0.9318, -0.3628, 0.01045, -0.9318, -0.3628, 0.01045, -0.9318, -0.3628, 0.01045, -0.9318, 0.2573, -0.9463, 0.1959, 0.2573, -0.9463, 0.1959, 0.2573, -0.9463, 0.1959, 0.2573, -0.9463, 0.1959, -0.6167, 0.003367, 0.7872, -0.6167, 0.003367, 0.7872, -0.6167, 0.003367, 0.7872, -0.6167, 0.003367, 0.7872, -0.6167, 0.003367, 0.7872, -0.6167, 0.003367, 0.7872, -0.6167, 0.003367, 0.7872, -0.6167, 0.003367, 0.7872, -0.2836, 0.9342, -0.2165, -0.2836, 0.9342, -0.2165, -0.2836, 0.9342, -0.2165, -0.2836, 0.9342, -0.2165, -0.2836, 0.9342, -0.2165, -0.2836, 0.9342, -0.2165, -0.2836, 0.9342, -0.2165, -0.2836, 0.9342, -0.2165, -0.7354, -0.3545, -0.5776, -0.7354, -0.3545, -0.5776, -0.7354, -0.3545, -0.5776, -0.7354, -0.3545, -0.5776, -0.6427, -0.009413, 0.7661, -0.6427, -0.009413, 0.7661, -0.6427, -0.009413, 0.7661, -0.6427, -0.009413, 0.7661, 0.507, -0.05168, -0.8604, 0.507, -0.05168, -0.8604, 0.507, -0.05168, -0.8604, 0.507, -0.05168, -0.8604, -0.3841, 0.8741, -0.2974, -0.3841, 0.8741, -0.2974, -0.3841, 0.8741, -0.2974, -0.3841, 0.8741, -0.2974, 0.6291, 0.002774, -0.7773, 0.6291, 0.002774, -0.7773, 0.6291, 0.002774, -0.7773, 0.6291, 0.002774, -0.7773, 0.7354, 0.3545, 0.5776, 0.7354, 0.3545, 0.5776, 0.7354, 0.3545, 0.5776, 0.7354, 0.3545, 0.5776, 0.3371, -0.9048, 0.2602, 0.3371, -0.9048, 0.2602, 0.3371, -0.9048, 0.2602, 0.3371, -0.9048, 0.2602, -0.2711, 0.9401, -0.2068, -0.2711, 0.9401, -0.2068, -0.2711, 0.9401, -0.2068, -0.2711, 0.9401, -0.2068, -0.5601, 0.02834, 0.8279, -0.5601, 0.02834, 0.8279, -0.5601, 0.02834, 0.8279, -0.5601, 0.02834, 0.8279, 0.7308, -0.1664, -0.662, 0.7299, -0.1701, -0.6621, 0.6851, -0.3046, -0.6617, 0.6829, -0.3099, -0.6615, 0.9992, 0.03886, 1.239e-06, 0.9989, -0.04743, 0.0, 0.9989, -0.04743, 0.0, 0.9992, 0.03886, 5.361e-07, 0.7308, -0.1664, 0.662, 0.7299, -0.1701, 0.6621, 0.7559, -0.03997, 0.6535, 0.7572, -0.03048, 0.6525, -0.803, 0.0228, 0.5956, -0.7692, -0.1791, 0.6134, -0.4972, -0.1525, 0.8541, -0.5451, -0.0091, 0.8383, 0.8266, -0.5628, -5.623e-07, 0.8266, -0.5628, 3.771e-06, 0.846, -0.5332, -3.106e-07, 0.846, -0.5332, -3.106e-07, 0.9127, -0.4086, 0.0, 0.9127, -0.4086, 0.0, 0.9744, -0.2248, 0.0, 0.9744, -0.2248, 0.0, 0.6829, -0.3099, 0.6615, 0.6851, -0.3046, 0.6617, 0.7299, -0.1701, 0.6621, 0.7308, -0.1664, 0.662, 0.7657, 0.03671, -0.6421, 0.7651, 0.03371, -0.643, 0.7559, -0.03995, -0.6535, 0.7572, -0.03048, -0.6525, 0.7299, -0.1701, -0.6621, 0.7308, -0.1664, -0.662, 0.7572, -0.03048, -0.6525, 0.7559, -0.03995, -0.6535, 0.6273, -0.4247, -0.6528, 0.6389, -0.4029, -0.6553, 0.6396, -0.4014, -0.6556, 0.6289, -0.422, -0.653, 0.846, -0.5332, -3.106e-07, 0.8632, -0.5048, -1.006e-07, 0.8632, -0.5048, -1.006e-07, 0.846, -0.5332, -3.106e-07, 0.6505, -0.3802, 0.6575, 0.6495, -0.382, 0.6575, 0.6389, -0.4029, 0.6553, 0.6396, -0.4014, 0.6556, 0.9989, -0.04743, 0.0, 0.9989, -0.04743, 0.0, 0.9744, -0.2248, 0.0, 0.9744, -0.2248, 0.0, 0.6495, -0.382, 0.6575, 0.6505, -0.3802, 0.6575, 0.6851, -0.3046, 0.6617, 0.6829, -0.3099, 0.6615, 0.6495, -0.382, -0.6575, 0.6505, -0.3802, -0.6575, 0.6396, -0.4014, -0.6556, 0.6389, -0.4029, -0.6553, 0.6505, -0.3802, -0.6575, 0.6495, -0.382, -0.6575, 0.6829, -0.3099, -0.6615, 0.6851, -0.3046, -0.6617, -0.7227, 0.3627, 0.5883, -0.803, 0.0228, 0.5956, -0.5451, -0.0091, 0.8383, -0.488, 0.2737, 0.8288, -0.4202, 0.276, 0.8645, -0.6685, 0.4063, 0.6229, -0.7227, 0.3627, 0.5883, -0.488, 0.2737, 0.8288, 0.9127, -0.4086, 0.0, 0.8632, -0.5048, -1.006e-07, 0.8632, -0.5048, -1.006e-07, 0.9127, -0.4086, 0.0, -0.5451, -0.0091, 0.8383, -0.2718, -0.01761, 0.9622, -0.2316, 0.1308, 0.964, -0.488, 0.2737, 0.8288, -0.552, 0.2557, -0.7936, -0.5846, 0.1791, -0.7913, -0.5846, 0.1791, -0.7913, -0.552, 0.2557, -0.7937, -0.7662, 0.6426, 4.137e-07, -0.595, 0.8037, 5.065e-07, -0.595, 0.8037, 5.065e-07, -0.7662, 0.6426, 4.137e-07, -0.3636, 0.4912, 0.7915, -0.364, 0.4909, 0.7915, -0.4671, 0.3918, 0.7926, -0.467, 0.392, 0.7926, -0.1204, 0.8365, -0.5346, -0.3218, 0.7912, -0.5201, -0.3218, 0.7912, -0.5201, -0.1552, 0.8309, -0.5343, -0.9752, 0.2211, 1.008e-07, -0.9999, 0.01281, 0.0, -0.9999, 0.01281, 0.0, -0.9752, 0.2211, 1.008e-07, -0.1721, 0.9851, 0.0, -0.05907, 0.9983, 0.0, -0.05907, 0.9983, 0.0, -0.1721, 0.9851, 0.0, -0.05907, 0.9983, 0.0, 0.03885, 0.9992, 0.0, 0.03885, 0.9992, 0.0, -0.05907, 0.9983, 0.0, -0.3916, 0.9201, -0.0001052, -0.595, 0.8037, 5.065e-07, -0.595, 0.8037, 5.065e-07, -0.3916, 0.9201, -5.768e-06, -0.01128, 0.8585, 0.5127, -0.003037, 1.0, 0.004286, -0.006654, 0.9723, 0.2335, -0.9882, 0.142, -0.05811, -0.9882, 0.142, -0.05811, -0.9882, 0.142, -0.05811, -0.9882, 0.142, -0.05811, -0.9068, 0.4216, 2.259e-07, -0.9068, 0.4216, 2.259e-07, -0.9752, 0.2211, 1.008e-07, -0.9752, 0.2211, 1.008e-07, 0.02536, 0.6975, 0.7161, 0.02456, 0.6981, 0.7156, 0.1193, 0.6511, 0.7495, 0.121, 0.6505, 0.7498, -0.007149, 0.7174, 0.6966, -0.007149, 0.7174, 0.6966, 0.02456, 0.6981, 0.7156, 0.02536, 0.6975, 0.7161, -0.1205, 0.8364, 0.5346, -0.1553, 0.8309, 0.5343, -0.3218, 0.7912, 0.5201, -0.3218, 0.7912, 0.5201, -0.007186, -0.0009879, 1.0, -0.007186, -0.0009879, 1.0, -0.002178, -0.003866, 1.0, -0.002105, -0.003907, 1.0, -0.9068, 0.4216, 2.259e-07, -0.7662, 0.6426, 4.137e-07, -0.7662, 0.6426, 4.137e-07, -0.9068, 0.4216, 2.259e-07, -0.002178, -0.003866, 1.0, 0.01504, -0.004828, 0.9999, 0.01654, -0.004511, 0.9999, -0.002105, -0.003907, 1.0, -0.993, 0.1148, 0.02913, -0.9958, 0.0917, -0.006787, -0.9444, -0.3286, -0.01099, 0.01168, 0.03947, 0.9992, 0.005524, 0.04065, 0.9992, 0.02327, 0.01999, 0.9995, 0.0255, 0.01308, 0.9996, 0.0255, 0.01308, 0.9996, 0.02327, 0.01999, 0.9995, 0.01654, -0.004511, 0.9999, 0.01504, -0.004828, 0.9999, -0.8866, -0.4625, 0.001908, -0.993, 0.1148, 0.02913, -0.9444, -0.3286, -0.01099, 0.005524, 0.04065, 0.9992, 0.01168, 0.03947, 0.9992, -0.004312, 0.04677, 0.9989, -0.9958, 0.0917, -0.006787, -0.993, 0.1148, 0.02913, -0.8452, 0.5321, 0.0504, -0.004312, 0.04677, 0.9989, 0.01168, 0.03947, 0.9992, -0.004456, 0.05026, 0.9987, -0.7319, 0.166, 0.6609, -0.6841, 0.3112, 0.6596, -0.6867, 0.3047, 0.66, -0.7306, 0.1706, 0.6611, -0.9997, -0.02286, 2.014e-09, -0.9997, -0.02286, 2.44e-09, -0.9989, 0.04661, 0.0, -0.9989, 0.04661, 0.0, -0.7319, 0.166, -0.6609, -0.7601, 0.02932, -0.6492, -0.7582, 0.04112, -0.6507, -0.7306, 0.1706, -0.6611, -0.8365, 0.548, -1.719e-06, -0.8459, 0.5334, 0.0, -0.8459, 0.5334, 0.0, -0.8365, 0.548, -1.561e-07, -0.9125, 0.409, 0.0, -0.9745, 0.2245, 0.0, -0.9745, 0.2245, 0.0, -0.9125, 0.409, 0.0, -0.6841, 0.3112, -0.6596, -0.7319, 0.166, -0.6609, -0.7306, 0.1706, -0.6611, -0.6867, 0.3047, -0.66, -0.7663, -0.01701, 0.6423, -0.7601, 0.02929, 0.6492, -0.7582, 0.04111, 0.6507, -0.7664, -0.01809, 0.6421, -0.7306, 0.1706, 0.6611, -0.7582, 0.04111, 0.6507, -0.7601, 0.02929, 0.6492, -0.7319, 0.166, 0.6609, -0.6375, 0.4172, 0.6477, -0.6377, 0.4165, 0.648, -0.6428, 0.4032, 0.6514, -0.642, 0.4051, 0.6509, -0.8459, 0.5334, 0.0, -0.8459, 0.5334, 0.0, -0.863, 0.5052, 0.0, -0.863, 0.5052, 0.0, -0.6532, 0.3815, -0.6541, -0.6428, 0.4032, -0.6514, -0.642, 0.4051, -0.6509, -0.652, 0.3837, -0.654, -0.9989, 0.04661, 0.0, -0.9745, 0.2245, 0.0, -0.9745, 0.2245, 0.0, -0.9989, 0.04661, 0.0, -0.652, 0.3837, -0.654, -0.6841, 0.3112, -0.6596, -0.6867, 0.3047, -0.66, -0.6532, 0.3815, -0.6541, -0.652, 0.3837, 0.654, -0.642, 0.4051, 0.6509, -0.6428, 0.4032, 0.6514, -0.6532, 0.3815, 0.6541, -0.6532, 0.3815, 0.6541, -0.6867, 0.3047, 0.66, -0.6841, 0.3112, 0.6596, -0.652, 0.3837, 0.654, -0.9125, 0.409, 0.0, -0.9125, 0.409, 0.0, -0.863, 0.5052, 0.0, -0.863, 0.5052, 0.0, 0.5426, -0.2479, 0.8026, 0.5427, -0.2472, 0.8027, 0.5814, -0.1737, 0.7948, 0.5814, -0.1737, 0.7948, 0.2306, -0.5439, -0.8069, 0.3521, -0.476, -0.8058, 0.3528, -0.4756, -0.8058, 0.2299, -0.544, -0.8069, 0.3521, -0.476, -0.8058, 0.4525, -0.3795, -0.807, 0.4526, -0.3794, -0.807, 0.3528, -0.4756, -0.8058, 0.5423, -0.2478, -0.8028, 0.5427, -0.2472, -0.8027, 0.4526, -0.3794, -0.807, 0.4525, -0.3795, -0.807, 0.108, -0.8427, 0.5274, 0.1458, -0.8366, 0.5281, 0.271, -0.8072, 0.5245, 0.271, -0.8072, 0.5245, 0.0, -0.8533, 0.5214, 0.0, -0.8533, 0.5214, 0.1458, -0.8366, 0.5281, 0.108, -0.8427, 0.5274, 0.9771, -0.2129, 0.0, 0.9771, -0.2129, 0.0, 1.0, 8.49e-07, 0.0, 1.0, 8.49e-07, 0.0, 0.0, -1.0, 0.0, 0.0, -1.0, 0.0, 0.0, -1.0, 0.0, 0.0, -1.0, 0.0, 0.0, -1.0, 0.0, 0.0, -1.0, 0.0, 0.0, -1.0, 0.0, 0.0, -1.0, 0.0, 0.0, -1.0, 0.0, 0.0, -1.0, 0.0, 0.00465, -1.0, 0.0, 1.0, 0.0, 0.0, 1.0, 0.0, 0.0, 1.0, 0.0, 0.0, 1.0, 0.0, 0.0, 0.5423, -0.2478, -0.8028, 0.5814, -0.1737, -0.7948, 0.5814, -0.1737, -0.7948, 0.5427, -0.2472, -0.8027, 0.9098, -0.415, -7.408e-08, 0.9771, -0.2129, 0.0, 0.9771, -0.2129, 0.0, 0.9098, -0.415, -6.805e-08, -0.02944, -0.682, -0.7308, -0.12, -0.6347, -0.7634, -0.1172, -0.6363, -0.7625, -0.02825, -0.6825, -0.7303, 0.0, -0.6954, -0.7186, -0.02944, -0.682, -0.7308, -0.02825, -0.6825, -0.7303, 0.0, -0.6954, -0.7186, 0.1119, -0.8421, -0.5275, 0.271, -0.8071, -0.5245, 0.271, -0.8071, -0.5245, 0.1494, -0.836, -0.5281, -3.425e-08, 5.351e-07, -1.0, 2.305e-08, 5.826e-07, -1.0, 2.045e-08, 5.804e-07, -1.0, -3.425e-08, 5.351e-07, -1.0, 2.045e-08, 5.804e-07, -1.0, 2.305e-08, 5.826e-07, -1.0, 1.345e-07, 6.139e-07, -1.0, 1.241e-07, 6.183e-07, -1.0, 0.9979, -0.06249, -0.01695, 0.9431, 0.3325, 0.005157, 0.9995, 0.03203, 0.002033, 1.083e-07, 5.94e-07, -1.0, 1.579e-07, 5.99e-07, -1.0, 1.304e-07, 6.048e-07, -1.0, 3.451e-08, 2.057e-07, -1.0, 1.579e-07, 5.99e-07, -1.0, 1.241e-07, 6.183e-07, -1.0, 1.345e-07, 6.139e-07, -1.0, 1.304e-07, 6.048e-07, -1.0, 0.8956, 0.445, 0.0001353, 0.9431, 0.3325, 0.005157, 0.9979, -0.06249, -0.01695, 3.451e-08, 2.057e-07, -1.0, 1.332e-07, 5.163e-07, -1.0, 1.083e-07, 5.94e-07, -1.0, 0.9995, 0.03203, 0.002033, 0.9059, -0.4227, -0.02684, 0.9979, -0.06249, -0.01695, 1.332e-07, 5.163e-07, -1.0, 2.391e-07, 9.266e-07, -1.0, 1.083e-07, 5.94e-07, -1.0])] * 3)])

# ---- objects
ob_right_wrist = bpy.data.objects.new('right_wrist', me_right_wrist_001)

# ---- transforms, parenting, visibility, modifiers, constraints
ob_right_wrist.location = (0.0, 0.0, 0.0)
ob_right_wrist.rotation_euler = (1.571, -0.0, 0.0)
ob_right_wrist.scale = (0.1, 0.1, 0.1)

# ---- collection membership
scene.collection.objects.link(ob_right_wrist)

# ---- scene / render settings (as saved in the file)
scene.frame_start = 1; scene.frame_end = 250; scene.frame_set(1)
scene.render.engine = 'BLENDER_EEVEE_NEXT'
bpy.context.view_layer.update()

# ---- added for rendering (the .blend has no active camera and no usable light): camera, sun
cam_auto = bpy.data.cameras.new('AutoCamera')
cam_auto.lens = 50.0
cam_auto.sensor_width = 36.0
cam_auto.clip_end = 17072.9
ob_auto_camera = bpy.data.objects.new('AutoCamera', cam_auto)
scene.collection.objects.link(ob_auto_camera)
ob_auto_camera.location = (777.882, -1070.23, 515.046)
ob_auto_camera.rotation_euler = (1.09748, -7.21219e-08, 0.694738)
scene.camera = ob_auto_camera
light_auto_sun = bpy.data.lights.new('AutoSun', 'SUN')
light_auto_sun.energy = 3.0
light_auto_sun.angle = 0.0523599
ob_auto_sun = bpy.data.objects.new('AutoSun', light_auto_sun)
scene.collection.objects.link(ob_auto_sun)
ob_auto_sun.rotation_euler = (0.872665, 0.174533, 0.523599)
bpy.context.view_layer.update()

